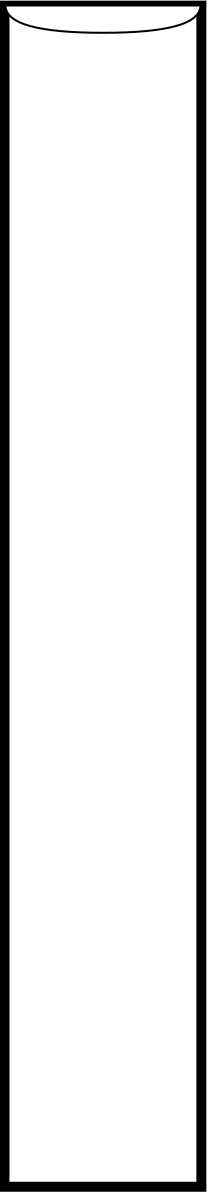

The diagram above was exported from draw.io. Its source (the exported page's mxGraphModel, read from the mxfile embedded in the PNG):
<mxGraphModel dx="6515" dy="5766" grid="1" gridSize="1" guides="1" tooltips="1" connect="1" arrows="1" fold="1" page="1" pageScale="1" pageWidth="827" pageHeight="1169" background="none" math="0" shadow="0">
  <root>
    <mxCell id="0" />
    <mxCell id="1" parent="0" />
    <mxCell id="2" value="" style="group;strokeWidth=10;" vertex="1" connectable="0" parent="1">
      <mxGeometry x="867.0044" y="-2277" width="196.8499999999999" height="1181.2588" as="geometry" />
    </mxCell>
    <mxCell id="3" value="" style="rounded=0;whiteSpace=wrap;html=1;strokeWidth=10;" vertex="1" parent="2">
      <mxGeometry y="0.15880000000004202" width="196.85" height="1181.1" as="geometry" />
    </mxCell>
    <mxCell id="4" value="" style="shape=or;whiteSpace=wrap;html=1;shadow=0;fillColor=#FFFFFF;rotation=90;strokeWidth=2;" vertex="1" parent="2">
      <mxGeometry x="84.81" y="-83.85" width="27.29" height="195" as="geometry" />
    </mxCell>
  </root>
</mxGraphModel>